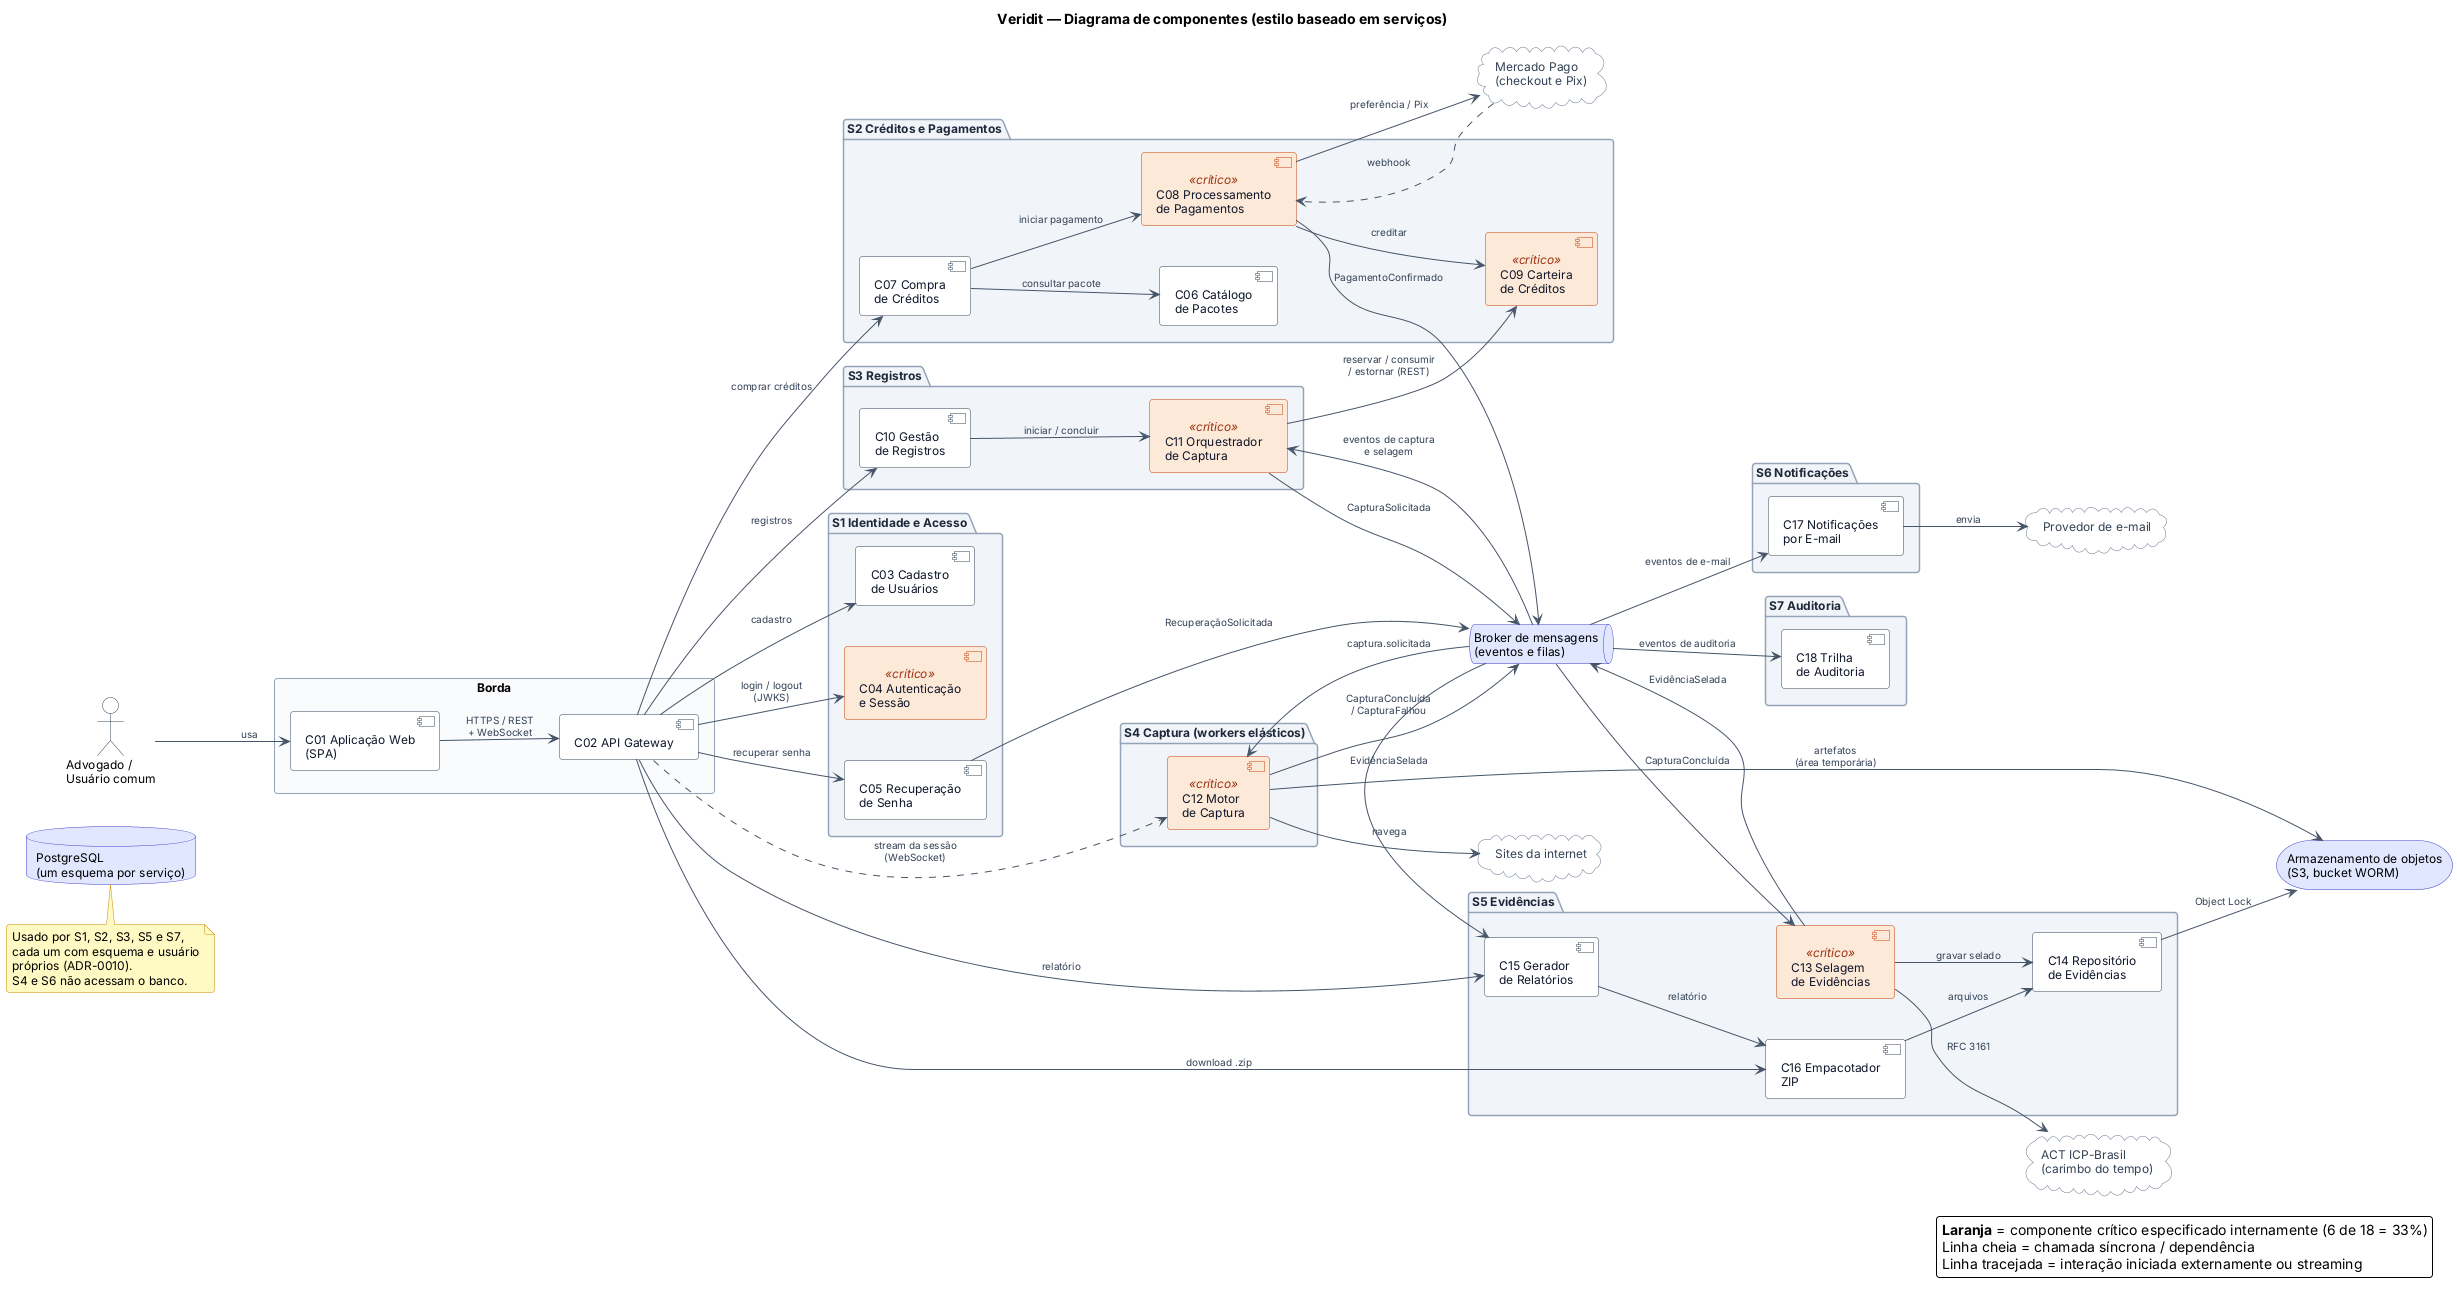

The diagram above was rendered by PlantUML. Its source (embedded in the PNG):
@startuml d01-componentes
!include _estilo.iuml
title Veridit — Diagrama de componentes (estilo baseado em serviços)
left to right direction

actor "Advogado /\nUsuário comum" as U

rectangle "Borda" {
  component "C01 Aplicação Web\n(SPA)" as C01
  component "C02 API Gateway" as C02
}

package "S1 Identidade e Acesso" {
  component "C03 Cadastro\nde Usuários" as C03
  component "C04 Autenticação\ne Sessão" as C04 <<crítico>>
  component "C05 Recuperação\nde Senha" as C05
}

package "S2 Créditos e Pagamentos" {
  component "C06 Catálogo\nde Pacotes" as C06
  component "C07 Compra\nde Créditos" as C07
  component "C08 Processamento\nde Pagamentos" as C08 <<crítico>>
  component "C09 Carteira\nde Créditos" as C09 <<crítico>>
}

package "S3 Registros" {
  component "C10 Gestão\nde Registros" as C10
  component "C11 Orquestrador\nde Captura" as C11 <<crítico>>
}

package "S4 Captura (workers elásticos)" {
  component "C12 Motor\nde Captura" as C12 <<crítico>>
}

package "S5 Evidências" {
  component "C13 Selagem\nde Evidências" as C13 <<crítico>>
  component "C14 Repositório\nde Evidências" as C14
  component "C15 Gerador\nde Relatórios" as C15
  component "C16 Empacotador\nZIP" as C16
}

package "S6 Notificações" {
  component "C17 Notificações\npor E-mail" as C17
}

package "S7 Auditoria" {
  component "C18 Trilha\nde Auditoria" as C18
}

queue "Broker de mensagens\n(eventos e filas)" as MQ
database "PostgreSQL\n(um esquema por serviço)" as DB
storage "Armazenamento de objetos\n(S3, bucket WORM)" as OBJ

cloud "Mercado Pago\n(checkout e Pix)" as MP
cloud "Provedor de e-mail" as SMTP
cloud "ACT ICP-Brasil\n(carimbo do tempo)" as ACT
cloud "Sites da internet" as WEB

U --> C01 : usa
C01 --> C02 : HTTPS / REST\n+ WebSocket
C02 --> C03 : cadastro
C02 --> C04 : login / logout\n(JWKS)
C02 --> C05 : recuperar senha
C02 --> C07 : comprar créditos
C02 --> C10 : registros
C02 --> C16 : download .zip
C02 --> C15 : relatório
C02 ..> C12 : stream da sessão\n(WebSocket)

C07 --> C06 : consultar pacote
C07 --> C08 : iniciar pagamento
C08 --> MP : preferência / Pix
MP ..> C08 : webhook
C08 --> C09 : creditar

C10 --> C11 : iniciar / concluir
C11 --> C09 : reservar / consumir\n/ estornar (REST)
C11 --> MQ : CapturaSolicitada
MQ --> C12 : captura.solicitada
C12 --> WEB : navega
C12 --> OBJ : artefatos\n(área temporária)
C12 --> MQ : CapturaConcluída\n/ CapturaFalhou

MQ --> C13 : CapturaConcluída
C13 --> ACT : RFC 3161
C13 --> C14 : gravar selado
C14 --> OBJ : Object Lock
C13 --> MQ : EvidênciaSelada
MQ --> C11 : eventos de captura\ne selagem
MQ --> C15 : EvidênciaSelada
C15 --> C16 : relatório
C16 --> C14 : arquivos

C08 --> MQ : PagamentoConfirmado
C05 --> MQ : RecuperaçãoSolicitada
MQ --> C17 : eventos de e-mail
C17 --> SMTP : envia
MQ --> C18 : eventos de auditoria

note bottom of DB
  Usado por S1, S2, S3, S5 e S7,
  cada um com esquema e usuário
  próprios (ADR-0010).
  S4 e S6 não acessam o banco.
end note

legend right
  <b>Laranja</b> = componente crítico especificado internamente (6 de 18 = 33%)
  Linha cheia = chamada síncrona / dependência
  Linha tracejada = interação iniciada externamente ou streaming
endlegend
@enduml